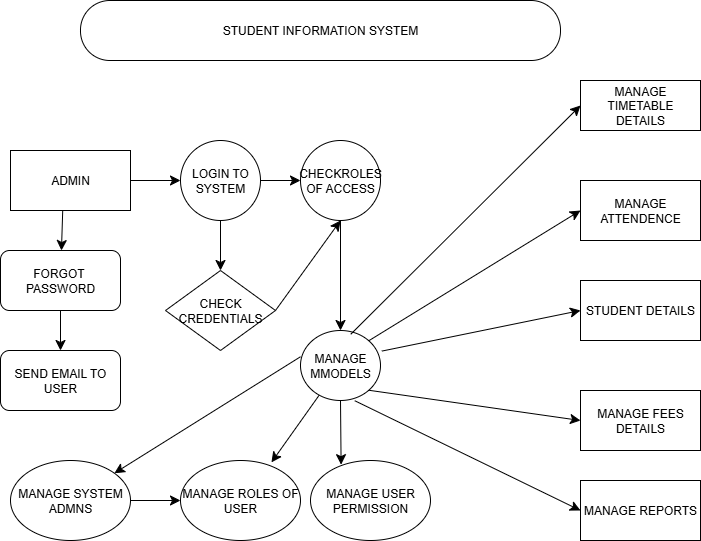

The diagram above was exported from draw.io. Its source (the exported page's mxGraphModel, read from the mxfile embedded in the PNG):
<mxGraphModel dx="1507" dy="722" grid="1" gridSize="10" guides="1" tooltips="1" connect="1" arrows="1" fold="1" page="1" pageScale="1" pageWidth="850" pageHeight="1100" math="0" shadow="0">
  <root>
    <mxCell id="0" />
    <mxCell id="1" parent="0" />
    <mxCell id="ZQKhGQ745b1ulJf1sgX5-1" value="STUDENT INFORMATION SYSTEM" style="rounded=1;whiteSpace=wrap;html=1;arcSize=49;" vertex="1" parent="1">
      <mxGeometry x="100" width="480" height="60" as="geometry" />
    </mxCell>
    <mxCell id="ZQKhGQ745b1ulJf1sgX5-2" value="ADMIN" style="rounded=0;whiteSpace=wrap;html=1;" vertex="1" parent="1">
      <mxGeometry x="30" y="150" width="120" height="60" as="geometry" />
    </mxCell>
    <mxCell id="ZQKhGQ745b1ulJf1sgX5-3" value="" style="endArrow=classic;html=1;rounded=0;fontSize=12;startSize=8;endSize=8;curved=1;exitX=1;exitY=0.5;exitDx=0;exitDy=0;" edge="1" parent="1" source="ZQKhGQ745b1ulJf1sgX5-2" target="ZQKhGQ745b1ulJf1sgX5-4">
      <mxGeometry width="50" height="50" relative="1" as="geometry">
        <mxPoint x="190" y="190" as="sourcePoint" />
        <mxPoint x="240" y="180" as="targetPoint" />
      </mxGeometry>
    </mxCell>
    <mxCell id="ZQKhGQ745b1ulJf1sgX5-14" style="edgeStyle=none;curved=1;rounded=0;orthogonalLoop=1;jettySize=auto;html=1;exitX=0.5;exitY=1;exitDx=0;exitDy=0;fontSize=12;startSize=8;endSize=8;" edge="1" parent="1" source="ZQKhGQ745b1ulJf1sgX5-4">
      <mxGeometry relative="1" as="geometry">
        <mxPoint x="240" y="270" as="targetPoint" />
      </mxGeometry>
    </mxCell>
    <mxCell id="ZQKhGQ745b1ulJf1sgX5-4" value="LOGIN TO SYSTEM" style="ellipse;whiteSpace=wrap;html=1;aspect=fixed;" vertex="1" parent="1">
      <mxGeometry x="200" y="140" width="80" height="80" as="geometry" />
    </mxCell>
    <mxCell id="ZQKhGQ745b1ulJf1sgX5-16" style="edgeStyle=none;curved=1;rounded=0;orthogonalLoop=1;jettySize=auto;html=1;fontSize=12;startSize=8;endSize=8;" edge="1" parent="1" source="ZQKhGQ745b1ulJf1sgX5-5">
      <mxGeometry relative="1" as="geometry">
        <mxPoint x="360" y="330" as="targetPoint" />
      </mxGeometry>
    </mxCell>
    <mxCell id="ZQKhGQ745b1ulJf1sgX5-5" value="CHECKROLES OF ACCESS" style="ellipse;whiteSpace=wrap;html=1;aspect=fixed;" vertex="1" parent="1">
      <mxGeometry x="320" y="140" width="80" height="80" as="geometry" />
    </mxCell>
    <mxCell id="ZQKhGQ745b1ulJf1sgX5-6" value="" style="endArrow=classic;html=1;rounded=0;fontSize=12;startSize=8;endSize=8;curved=1;exitX=1;exitY=0.5;exitDx=0;exitDy=0;" edge="1" parent="1" source="ZQKhGQ745b1ulJf1sgX5-4">
      <mxGeometry width="50" height="50" relative="1" as="geometry">
        <mxPoint x="280" y="190" as="sourcePoint" />
        <mxPoint x="320" y="180" as="targetPoint" />
      </mxGeometry>
    </mxCell>
    <mxCell id="ZQKhGQ745b1ulJf1sgX5-8" value="" style="edgeStyle=none;orthogonalLoop=1;jettySize=auto;html=1;rounded=0;fontSize=12;startSize=8;endSize=8;curved=1;exitX=0.435;exitY=1.01;exitDx=0;exitDy=0;exitPerimeter=0;" edge="1" parent="1" source="ZQKhGQ745b1ulJf1sgX5-2" target="ZQKhGQ745b1ulJf1sgX5-9">
      <mxGeometry width="140" relative="1" as="geometry">
        <mxPoint x="20" y="250" as="sourcePoint" />
        <mxPoint x="80" y="280" as="targetPoint" />
        <Array as="points" />
      </mxGeometry>
    </mxCell>
    <mxCell id="ZQKhGQ745b1ulJf1sgX5-9" value="FORGOT&amp;nbsp;&lt;div&gt;PASSWORD&lt;/div&gt;" style="rounded=1;whiteSpace=wrap;html=1;" vertex="1" parent="1">
      <mxGeometry x="20" y="250" width="120" height="60" as="geometry" />
    </mxCell>
    <mxCell id="ZQKhGQ745b1ulJf1sgX5-10" value="" style="edgeStyle=none;orthogonalLoop=1;jettySize=auto;html=1;rounded=0;fontSize=12;startSize=8;endSize=8;curved=1;exitX=0.5;exitY=1;exitDx=0;exitDy=0;" edge="1" parent="1" source="ZQKhGQ745b1ulJf1sgX5-9" target="ZQKhGQ745b1ulJf1sgX5-11">
      <mxGeometry width="140" relative="1" as="geometry">
        <mxPoint x="10" y="330" as="sourcePoint" />
        <mxPoint x="80" y="360" as="targetPoint" />
        <Array as="points" />
      </mxGeometry>
    </mxCell>
    <mxCell id="ZQKhGQ745b1ulJf1sgX5-11" value="SEND EMAIL TO USER" style="rounded=1;whiteSpace=wrap;html=1;" vertex="1" parent="1">
      <mxGeometry x="20" y="350" width="120" height="60" as="geometry" />
    </mxCell>
    <mxCell id="ZQKhGQ745b1ulJf1sgX5-12" value="CHECK CREDENTIALS" style="rhombus;whiteSpace=wrap;html=1;" vertex="1" parent="1">
      <mxGeometry x="185" y="270" width="110" height="80" as="geometry" />
    </mxCell>
    <mxCell id="ZQKhGQ745b1ulJf1sgX5-13" style="edgeStyle=none;curved=1;rounded=0;orthogonalLoop=1;jettySize=auto;html=1;entryX=0.5;entryY=0;entryDx=0;entryDy=0;fontSize=12;startSize=8;endSize=8;" edge="1" parent="1" source="ZQKhGQ745b1ulJf1sgX5-12" target="ZQKhGQ745b1ulJf1sgX5-12">
      <mxGeometry relative="1" as="geometry" />
    </mxCell>
    <mxCell id="ZQKhGQ745b1ulJf1sgX5-15" value="" style="edgeStyle=none;orthogonalLoop=1;jettySize=auto;html=1;rounded=0;fontSize=12;startSize=8;endSize=8;curved=1;exitX=1;exitY=0.5;exitDx=0;exitDy=0;entryX=0.5;entryY=1;entryDx=0;entryDy=0;" edge="1" parent="1" source="ZQKhGQ745b1ulJf1sgX5-12" target="ZQKhGQ745b1ulJf1sgX5-5">
      <mxGeometry width="140" relative="1" as="geometry">
        <mxPoint x="240" y="280" as="sourcePoint" />
        <mxPoint x="380" y="280" as="targetPoint" />
        <Array as="points" />
      </mxGeometry>
    </mxCell>
    <mxCell id="ZQKhGQ745b1ulJf1sgX5-30" style="edgeStyle=none;curved=1;rounded=0;orthogonalLoop=1;jettySize=auto;html=1;exitX=1;exitY=0;exitDx=0;exitDy=0;entryX=0;entryY=0.5;entryDx=0;entryDy=0;fontSize=12;startSize=8;endSize=8;" edge="1" parent="1" source="ZQKhGQ745b1ulJf1sgX5-17" target="ZQKhGQ745b1ulJf1sgX5-27">
      <mxGeometry relative="1" as="geometry" />
    </mxCell>
    <mxCell id="ZQKhGQ745b1ulJf1sgX5-33" style="edgeStyle=none;curved=1;rounded=0;orthogonalLoop=1;jettySize=auto;html=1;exitX=1;exitY=1;exitDx=0;exitDy=0;entryX=0;entryY=0.5;entryDx=0;entryDy=0;fontSize=12;startSize=8;endSize=8;" edge="1" parent="1" source="ZQKhGQ745b1ulJf1sgX5-17" target="ZQKhGQ745b1ulJf1sgX5-32">
      <mxGeometry relative="1" as="geometry" />
    </mxCell>
    <mxCell id="ZQKhGQ745b1ulJf1sgX5-17" value="MANAGE MMODELS" style="ellipse;whiteSpace=wrap;html=1;" vertex="1" parent="1">
      <mxGeometry x="320" y="330" width="80" height="70" as="geometry" />
    </mxCell>
    <mxCell id="ZQKhGQ745b1ulJf1sgX5-20" value="" style="edgeStyle=none;curved=1;rounded=0;orthogonalLoop=1;jettySize=auto;html=1;fontSize=12;startSize=8;endSize=8;" edge="1" parent="1" source="ZQKhGQ745b1ulJf1sgX5-18" target="ZQKhGQ745b1ulJf1sgX5-19">
      <mxGeometry relative="1" as="geometry" />
    </mxCell>
    <mxCell id="ZQKhGQ745b1ulJf1sgX5-18" value="MANAGE SYSTEM ADMNS" style="ellipse;whiteSpace=wrap;html=1;" vertex="1" parent="1">
      <mxGeometry x="30" y="460" width="120" height="80" as="geometry" />
    </mxCell>
    <mxCell id="ZQKhGQ745b1ulJf1sgX5-19" value="MANAGE ROLES OF USER" style="ellipse;whiteSpace=wrap;html=1;" vertex="1" parent="1">
      <mxGeometry x="200" y="460" width="120" height="80" as="geometry" />
    </mxCell>
    <mxCell id="ZQKhGQ745b1ulJf1sgX5-21" value="" style="edgeStyle=none;orthogonalLoop=1;jettySize=auto;html=1;rounded=0;fontSize=12;startSize=8;endSize=8;curved=1;entryX=0.758;entryY=0.023;entryDx=0;entryDy=0;entryPerimeter=0;" edge="1" parent="1" source="ZQKhGQ745b1ulJf1sgX5-17" target="ZQKhGQ745b1ulJf1sgX5-19">
      <mxGeometry width="140" relative="1" as="geometry">
        <mxPoint x="150" y="400" as="sourcePoint" />
        <mxPoint x="290" y="400" as="targetPoint" />
        <Array as="points" />
      </mxGeometry>
    </mxCell>
    <mxCell id="ZQKhGQ745b1ulJf1sgX5-22" value="" style="edgeStyle=none;orthogonalLoop=1;jettySize=auto;html=1;rounded=0;fontSize=12;startSize=8;endSize=8;curved=1;exitX=0;exitY=0.375;exitDx=0;exitDy=0;exitPerimeter=0;" edge="1" parent="1" source="ZQKhGQ745b1ulJf1sgX5-17" target="ZQKhGQ745b1ulJf1sgX5-18">
      <mxGeometry width="140" relative="1" as="geometry">
        <mxPoint x="220" y="380" as="sourcePoint" />
        <mxPoint x="360" y="380" as="targetPoint" />
        <Array as="points" />
      </mxGeometry>
    </mxCell>
    <mxCell id="ZQKhGQ745b1ulJf1sgX5-23" value="MANAGE USER PERMISSION" style="ellipse;whiteSpace=wrap;html=1;" vertex="1" parent="1">
      <mxGeometry x="330" y="460" width="120" height="80" as="geometry" />
    </mxCell>
    <mxCell id="ZQKhGQ745b1ulJf1sgX5-24" style="edgeStyle=none;curved=1;rounded=0;orthogonalLoop=1;jettySize=auto;html=1;entryX=0.255;entryY=0.052;entryDx=0;entryDy=0;entryPerimeter=0;fontSize=12;startSize=8;endSize=8;" edge="1" parent="1" source="ZQKhGQ745b1ulJf1sgX5-17" target="ZQKhGQ745b1ulJf1sgX5-23">
      <mxGeometry relative="1" as="geometry" />
    </mxCell>
    <mxCell id="ZQKhGQ745b1ulJf1sgX5-26" value="MANAGE TIMETABLE DETAILS" style="rounded=0;whiteSpace=wrap;html=1;" vertex="1" parent="1">
      <mxGeometry x="600" y="80" width="120" height="50" as="geometry" />
    </mxCell>
    <mxCell id="ZQKhGQ745b1ulJf1sgX5-27" value="MANAGE ATTENDENCE" style="whiteSpace=wrap;html=1;" vertex="1" parent="1">
      <mxGeometry x="600" y="180" width="120" height="60" as="geometry" />
    </mxCell>
    <mxCell id="ZQKhGQ745b1ulJf1sgX5-28" value="STUDENT DETAILS" style="whiteSpace=wrap;html=1;" vertex="1" parent="1">
      <mxGeometry x="600" y="280" width="120" height="60" as="geometry" />
    </mxCell>
    <mxCell id="ZQKhGQ745b1ulJf1sgX5-29" value="" style="edgeStyle=none;orthogonalLoop=1;jettySize=auto;html=1;rounded=0;fontSize=12;startSize=8;endSize=8;curved=1;exitX=0.628;exitY=0.054;exitDx=0;exitDy=0;exitPerimeter=0;entryX=0;entryY=0.5;entryDx=0;entryDy=0;" edge="1" parent="1" source="ZQKhGQ745b1ulJf1sgX5-17" target="ZQKhGQ745b1ulJf1sgX5-26">
      <mxGeometry width="140" relative="1" as="geometry">
        <mxPoint x="360" y="260" as="sourcePoint" />
        <mxPoint x="500" y="260" as="targetPoint" />
        <Array as="points" />
      </mxGeometry>
    </mxCell>
    <mxCell id="ZQKhGQ745b1ulJf1sgX5-31" value="" style="edgeStyle=none;orthogonalLoop=1;jettySize=auto;html=1;rounded=0;fontSize=12;startSize=8;endSize=8;curved=1;entryX=0;entryY=0.5;entryDx=0;entryDy=0;exitX=1.017;exitY=0.294;exitDx=0;exitDy=0;exitPerimeter=0;" edge="1" parent="1" source="ZQKhGQ745b1ulJf1sgX5-17" target="ZQKhGQ745b1ulJf1sgX5-28">
      <mxGeometry width="140" relative="1" as="geometry">
        <mxPoint x="370" y="400" as="sourcePoint" />
        <mxPoint x="460" y="400" as="targetPoint" />
        <Array as="points" />
      </mxGeometry>
    </mxCell>
    <mxCell id="ZQKhGQ745b1ulJf1sgX5-32" value="MANAGE FEES DETAILS" style="whiteSpace=wrap;html=1;" vertex="1" parent="1">
      <mxGeometry x="600" y="390" width="120" height="60" as="geometry" />
    </mxCell>
    <mxCell id="ZQKhGQ745b1ulJf1sgX5-34" value="MANAGE REPORTS" style="whiteSpace=wrap;html=1;" vertex="1" parent="1">
      <mxGeometry x="600" y="480" width="120" height="60" as="geometry" />
    </mxCell>
    <mxCell id="ZQKhGQ745b1ulJf1sgX5-35" value="" style="edgeStyle=none;orthogonalLoop=1;jettySize=auto;html=1;rounded=0;fontSize=12;startSize=8;endSize=8;curved=1;entryX=0;entryY=0.5;entryDx=0;entryDy=0;exitX=0.678;exitY=1.003;exitDx=0;exitDy=0;exitPerimeter=0;" edge="1" parent="1" source="ZQKhGQ745b1ulJf1sgX5-17" target="ZQKhGQ745b1ulJf1sgX5-34">
      <mxGeometry width="140" relative="1" as="geometry">
        <mxPoint x="310" y="400" as="sourcePoint" />
        <mxPoint x="450" y="400" as="targetPoint" />
        <Array as="points" />
      </mxGeometry>
    </mxCell>
  </root>
</mxGraphModel>